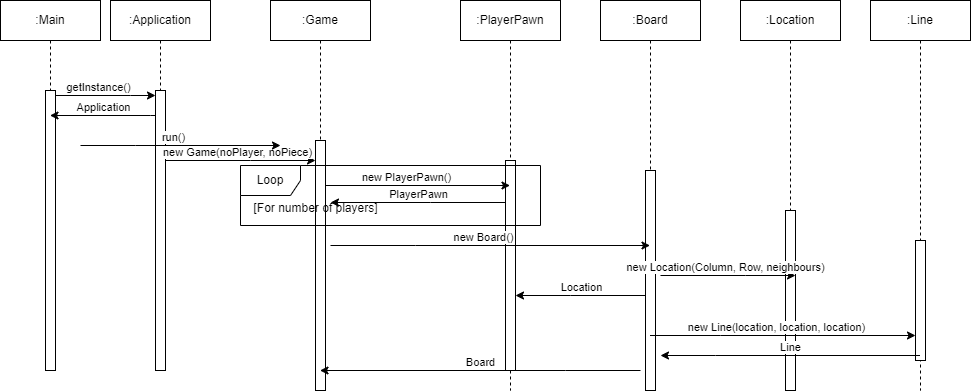

The diagram above was exported from draw.io. Its source (the exported page's mxGraphModel, read from the mxfile embedded in the PNG):
<mxGraphModel dx="1132" dy="675" grid="1" gridSize="10" guides="1" tooltips="1" connect="1" arrows="1" fold="1" page="1" pageScale="1" pageWidth="1100" pageHeight="850" math="0" shadow="0">
  <root>
    <mxCell id="0" />
    <mxCell id="1" parent="0" />
    <mxCell id="ousq26OLA8lQl7ABUyvS-1" value=":PlayerPawn" style="shape=umlLifeline;perimeter=lifelinePerimeter;whiteSpace=wrap;html=1;container=0;dropTarget=0;collapsible=0;recursiveResize=0;outlineConnect=0;portConstraint=eastwest;newEdgeStyle={&quot;edgeStyle&quot;:&quot;elbowEdgeStyle&quot;,&quot;elbow&quot;:&quot;vertical&quot;,&quot;curved&quot;:0,&quot;rounded&quot;:0};" parent="1" vertex="1">
      <mxGeometry x="500" y="55" width="100" height="390" as="geometry" />
    </mxCell>
    <mxCell id="ousq26OLA8lQl7ABUyvS-2" value="" style="html=1;points=[];perimeter=orthogonalPerimeter;outlineConnect=0;targetShapes=umlLifeline;portConstraint=eastwest;newEdgeStyle={&quot;edgeStyle&quot;:&quot;elbowEdgeStyle&quot;,&quot;elbow&quot;:&quot;vertical&quot;,&quot;curved&quot;:0,&quot;rounded&quot;:0};" parent="ousq26OLA8lQl7ABUyvS-1" vertex="1">
      <mxGeometry x="45" y="160" width="10" height="210" as="geometry" />
    </mxCell>
    <mxCell id="ousq26OLA8lQl7ABUyvS-3" value=":Game" style="shape=umlLifeline;perimeter=lifelinePerimeter;whiteSpace=wrap;html=1;container=0;dropTarget=0;collapsible=0;recursiveResize=0;outlineConnect=0;portConstraint=eastwest;newEdgeStyle={&quot;edgeStyle&quot;:&quot;elbowEdgeStyle&quot;,&quot;elbow&quot;:&quot;vertical&quot;,&quot;curved&quot;:0,&quot;rounded&quot;:0};" parent="1" vertex="1">
      <mxGeometry x="310" y="55" width="100" height="390" as="geometry" />
    </mxCell>
    <mxCell id="ousq26OLA8lQl7ABUyvS-4" value="" style="html=1;points=[];perimeter=orthogonalPerimeter;outlineConnect=0;targetShapes=umlLifeline;portConstraint=eastwest;newEdgeStyle={&quot;edgeStyle&quot;:&quot;elbowEdgeStyle&quot;,&quot;elbow&quot;:&quot;vertical&quot;,&quot;curved&quot;:0,&quot;rounded&quot;:0};" parent="ousq26OLA8lQl7ABUyvS-3" vertex="1">
      <mxGeometry x="45" y="140" width="10" height="250" as="geometry" />
    </mxCell>
    <mxCell id="ousq26OLA8lQl7ABUyvS-7" value=":Application" style="shape=umlLifeline;perimeter=lifelinePerimeter;whiteSpace=wrap;html=1;container=0;dropTarget=0;collapsible=0;recursiveResize=0;outlineConnect=0;portConstraint=eastwest;newEdgeStyle={&quot;edgeStyle&quot;:&quot;elbowEdgeStyle&quot;,&quot;elbow&quot;:&quot;vertical&quot;,&quot;curved&quot;:0,&quot;rounded&quot;:0};" parent="1" vertex="1">
      <mxGeometry x="150" y="55" width="100" height="370" as="geometry" />
    </mxCell>
    <mxCell id="ousq26OLA8lQl7ABUyvS-8" value="" style="html=1;points=[];perimeter=orthogonalPerimeter;outlineConnect=0;targetShapes=umlLifeline;portConstraint=eastwest;newEdgeStyle={&quot;edgeStyle&quot;:&quot;elbowEdgeStyle&quot;,&quot;elbow&quot;:&quot;vertical&quot;,&quot;curved&quot;:0,&quot;rounded&quot;:0};" parent="ousq26OLA8lQl7ABUyvS-7" vertex="1">
      <mxGeometry x="45" y="90" width="10" height="280" as="geometry" />
    </mxCell>
    <mxCell id="ousq26OLA8lQl7ABUyvS-10" style="edgeStyle=elbowEdgeStyle;rounded=0;orthogonalLoop=1;jettySize=auto;html=1;elbow=vertical;curved=0;" parent="1" target="ousq26OLA8lQl7ABUyvS-8" edge="1" source="ousq26OLA8lQl7ABUyvS-36">
      <mxGeometry relative="1" as="geometry">
        <mxPoint x="250" y="150" as="targetPoint" />
        <Array as="points">
          <mxPoint x="170" y="150" />
          <mxPoint x="160" y="150" />
        </Array>
        <mxPoint x="115" y="150" as="sourcePoint" />
      </mxGeometry>
    </mxCell>
    <mxCell id="ousq26OLA8lQl7ABUyvS-11" value="getInstance()" style="edgeLabel;html=1;align=center;verticalAlign=bottom;resizable=0;points=[];" parent="ousq26OLA8lQl7ABUyvS-10" connectable="0" vertex="1">
      <mxGeometry x="-0.0816" relative="1" as="geometry">
        <mxPoint as="offset" />
      </mxGeometry>
    </mxCell>
    <mxCell id="ousq26OLA8lQl7ABUyvS-16" value=":Board" style="shape=umlLifeline;perimeter=lifelinePerimeter;whiteSpace=wrap;html=1;container=0;dropTarget=0;collapsible=0;recursiveResize=0;outlineConnect=0;portConstraint=eastwest;newEdgeStyle={&quot;edgeStyle&quot;:&quot;elbowEdgeStyle&quot;,&quot;elbow&quot;:&quot;vertical&quot;,&quot;curved&quot;:0,&quot;rounded&quot;:0};" parent="1" vertex="1">
      <mxGeometry x="640" y="55" width="100" height="390" as="geometry" />
    </mxCell>
    <mxCell id="ousq26OLA8lQl7ABUyvS-17" value="" style="html=1;points=[];perimeter=orthogonalPerimeter;outlineConnect=0;targetShapes=umlLifeline;portConstraint=eastwest;newEdgeStyle={&quot;edgeStyle&quot;:&quot;elbowEdgeStyle&quot;,&quot;elbow&quot;:&quot;vertical&quot;,&quot;curved&quot;:0,&quot;rounded&quot;:0};" parent="ousq26OLA8lQl7ABUyvS-16" vertex="1">
      <mxGeometry x="45" y="170" width="10" height="220" as="geometry" />
    </mxCell>
    <mxCell id="ousq26OLA8lQl7ABUyvS-22" style="edgeStyle=elbowEdgeStyle;rounded=0;orthogonalLoop=1;jettySize=auto;html=1;elbow=vertical;curved=0;" parent="1" source="ousq26OLA8lQl7ABUyvS-8" target="ousq26OLA8lQl7ABUyvS-4" edge="1">
      <mxGeometry relative="1" as="geometry">
        <Array as="points">
          <mxPoint x="290" y="215" />
          <mxPoint x="280" y="205" />
        </Array>
      </mxGeometry>
    </mxCell>
    <mxCell id="ousq26OLA8lQl7ABUyvS-23" value="new Game(noPlayer, noPiece)" style="edgeLabel;html=1;align=center;verticalAlign=bottom;resizable=0;points=[];" parent="ousq26OLA8lQl7ABUyvS-22" connectable="0" vertex="1">
      <mxGeometry x="-0.0481" relative="1" as="geometry">
        <mxPoint as="offset" />
      </mxGeometry>
    </mxCell>
    <mxCell id="ousq26OLA8lQl7ABUyvS-36" value=":Main" style="shape=umlLifeline;perimeter=lifelinePerimeter;whiteSpace=wrap;html=1;container=0;dropTarget=0;collapsible=0;recursiveResize=0;outlineConnect=0;portConstraint=eastwest;newEdgeStyle={&quot;edgeStyle&quot;:&quot;elbowEdgeStyle&quot;,&quot;elbow&quot;:&quot;vertical&quot;,&quot;curved&quot;:0,&quot;rounded&quot;:0};" parent="1" vertex="1">
      <mxGeometry x="40" y="55" width="100" height="370" as="geometry" />
    </mxCell>
    <mxCell id="ousq26OLA8lQl7ABUyvS-37" value="" style="html=1;points=[];perimeter=orthogonalPerimeter;outlineConnect=0;targetShapes=umlLifeline;portConstraint=eastwest;newEdgeStyle={&quot;edgeStyle&quot;:&quot;elbowEdgeStyle&quot;,&quot;elbow&quot;:&quot;vertical&quot;,&quot;curved&quot;:0,&quot;rounded&quot;:0};" parent="ousq26OLA8lQl7ABUyvS-36" vertex="1">
      <mxGeometry x="45" y="90" width="10" height="280" as="geometry" />
    </mxCell>
    <mxCell id="ousq26OLA8lQl7ABUyvS-38" style="edgeStyle=elbowEdgeStyle;rounded=0;orthogonalLoop=1;jettySize=auto;html=1;elbow=vertical;curved=0;" parent="1" source="ousq26OLA8lQl7ABUyvS-8" target="ousq26OLA8lQl7ABUyvS-36" edge="1">
      <mxGeometry relative="1" as="geometry">
        <mxPoint x="165" y="170" as="targetPoint" />
        <Array as="points">
          <mxPoint x="190" y="170" />
          <mxPoint x="260" y="180" />
          <mxPoint x="170" y="150" />
          <mxPoint x="130" y="140" />
          <mxPoint x="160" y="170" />
          <mxPoint x="130" y="180" />
        </Array>
        <mxPoint x="315" y="170" as="sourcePoint" />
      </mxGeometry>
    </mxCell>
    <mxCell id="ousq26OLA8lQl7ABUyvS-39" value="Application" style="edgeLabel;html=1;align=center;verticalAlign=bottom;resizable=0;points=[];" parent="ousq26OLA8lQl7ABUyvS-38" connectable="0" vertex="1">
      <mxGeometry x="0.0028" relative="1" as="geometry">
        <mxPoint as="offset" />
      </mxGeometry>
    </mxCell>
    <mxCell id="ousq26OLA8lQl7ABUyvS-40" style="edgeStyle=elbowEdgeStyle;rounded=0;orthogonalLoop=1;jettySize=auto;html=1;elbow=vertical;curved=0;" parent="1" edge="1">
      <mxGeometry relative="1" as="geometry">
        <mxPoint x="320" y="200" as="targetPoint" />
        <Array as="points">
          <mxPoint x="175" y="200" />
          <mxPoint x="165" y="200" />
        </Array>
        <mxPoint x="120" y="200" as="sourcePoint" />
      </mxGeometry>
    </mxCell>
    <mxCell id="ousq26OLA8lQl7ABUyvS-41" value="run()" style="edgeLabel;html=1;align=center;verticalAlign=bottom;resizable=0;points=[];" parent="ousq26OLA8lQl7ABUyvS-40" connectable="0" vertex="1">
      <mxGeometry x="-0.0816" relative="1" as="geometry">
        <mxPoint as="offset" />
      </mxGeometry>
    </mxCell>
    <mxCell id="ousq26OLA8lQl7ABUyvS-48" value=":Location" style="shape=umlLifeline;perimeter=lifelinePerimeter;whiteSpace=wrap;html=1;container=0;dropTarget=0;collapsible=0;recursiveResize=0;outlineConnect=0;portConstraint=eastwest;newEdgeStyle={&quot;edgeStyle&quot;:&quot;elbowEdgeStyle&quot;,&quot;elbow&quot;:&quot;vertical&quot;,&quot;curved&quot;:0,&quot;rounded&quot;:0};" parent="1" vertex="1">
      <mxGeometry x="780" y="55" width="100" height="390" as="geometry" />
    </mxCell>
    <mxCell id="ousq26OLA8lQl7ABUyvS-49" value="" style="html=1;points=[];perimeter=orthogonalPerimeter;outlineConnect=0;targetShapes=umlLifeline;portConstraint=eastwest;newEdgeStyle={&quot;edgeStyle&quot;:&quot;elbowEdgeStyle&quot;,&quot;elbow&quot;:&quot;vertical&quot;,&quot;curved&quot;:0,&quot;rounded&quot;:0};" parent="ousq26OLA8lQl7ABUyvS-48" vertex="1">
      <mxGeometry x="45" y="210" width="10" height="180" as="geometry" />
    </mxCell>
    <mxCell id="ousq26OLA8lQl7ABUyvS-51" style="edgeStyle=elbowEdgeStyle;rounded=0;orthogonalLoop=1;jettySize=auto;html=1;elbow=vertical;curved=0;" parent="1" target="ousq26OLA8lQl7ABUyvS-1" edge="1">
      <mxGeometry relative="1" as="geometry">
        <Array as="points">
          <mxPoint x="390" y="240" />
          <mxPoint x="450" y="225" />
          <mxPoint x="440" y="215" />
        </Array>
        <mxPoint x="365" y="225" as="sourcePoint" />
        <mxPoint x="515" y="225" as="targetPoint" />
      </mxGeometry>
    </mxCell>
    <mxCell id="ousq26OLA8lQl7ABUyvS-52" value="new PlayerPawn()" style="edgeLabel;html=1;align=center;verticalAlign=bottom;resizable=0;points=[];" parent="ousq26OLA8lQl7ABUyvS-51" connectable="0" vertex="1">
      <mxGeometry x="-0.0481" relative="1" as="geometry">
        <mxPoint as="offset" />
      </mxGeometry>
    </mxCell>
    <mxCell id="ousq26OLA8lQl7ABUyvS-55" style="edgeStyle=elbowEdgeStyle;rounded=0;orthogonalLoop=1;jettySize=auto;html=1;elbow=vertical;curved=0;" parent="1" edge="1">
      <mxGeometry relative="1" as="geometry">
        <Array as="points">
          <mxPoint x="785" y="330" />
          <mxPoint x="775" y="320" />
        </Array>
        <mxPoint x="700" y="330" as="sourcePoint" />
        <mxPoint x="835" y="330" as="targetPoint" />
      </mxGeometry>
    </mxCell>
    <mxCell id="ousq26OLA8lQl7ABUyvS-56" value="new Location(Column, Row, neighbours)" style="edgeLabel;html=1;align=center;verticalAlign=bottom;resizable=0;points=[];" parent="ousq26OLA8lQl7ABUyvS-55" connectable="0" vertex="1">
      <mxGeometry x="-0.0481" relative="1" as="geometry">
        <mxPoint as="offset" />
      </mxGeometry>
    </mxCell>
    <mxCell id="ousq26OLA8lQl7ABUyvS-57" value=":Line" style="shape=umlLifeline;perimeter=lifelinePerimeter;whiteSpace=wrap;html=1;container=0;dropTarget=0;collapsible=0;recursiveResize=0;outlineConnect=0;portConstraint=eastwest;newEdgeStyle={&quot;edgeStyle&quot;:&quot;elbowEdgeStyle&quot;,&quot;elbow&quot;:&quot;vertical&quot;,&quot;curved&quot;:0,&quot;rounded&quot;:0};" parent="1" vertex="1">
      <mxGeometry x="910" y="55" width="100" height="390" as="geometry" />
    </mxCell>
    <mxCell id="ousq26OLA8lQl7ABUyvS-58" value="" style="html=1;points=[];perimeter=orthogonalPerimeter;outlineConnect=0;targetShapes=umlLifeline;portConstraint=eastwest;newEdgeStyle={&quot;edgeStyle&quot;:&quot;elbowEdgeStyle&quot;,&quot;elbow&quot;:&quot;vertical&quot;,&quot;curved&quot;:0,&quot;rounded&quot;:0};" parent="ousq26OLA8lQl7ABUyvS-57" vertex="1">
      <mxGeometry x="45" y="240" width="10" height="120" as="geometry" />
    </mxCell>
    <mxCell id="ousq26OLA8lQl7ABUyvS-60" style="edgeStyle=elbowEdgeStyle;rounded=0;orthogonalLoop=1;jettySize=auto;html=1;elbow=vertical;curved=0;" parent="1" source="ousq26OLA8lQl7ABUyvS-16" target="ousq26OLA8lQl7ABUyvS-58" edge="1">
      <mxGeometry relative="1" as="geometry">
        <Array as="points">
          <mxPoint x="760" y="390" />
          <mxPoint x="750" y="340" />
          <mxPoint x="795" y="305" />
          <mxPoint x="785" y="295" />
        </Array>
        <mxPoint x="710" y="305" as="sourcePoint" />
        <mxPoint x="845" y="305" as="targetPoint" />
      </mxGeometry>
    </mxCell>
    <mxCell id="ousq26OLA8lQl7ABUyvS-61" value="new Line(location, location, location)" style="edgeLabel;html=1;align=center;verticalAlign=bottom;resizable=0;points=[];" parent="ousq26OLA8lQl7ABUyvS-60" connectable="0" vertex="1">
      <mxGeometry x="-0.0481" relative="1" as="geometry">
        <mxPoint as="offset" />
      </mxGeometry>
    </mxCell>
    <mxCell id="a1g4BcdlqT_frrLk9Ycj-1" value="Loop" style="shape=umlFrame;whiteSpace=wrap;html=1;pointerEvents=0;" parent="1" vertex="1">
      <mxGeometry x="280" y="220" width="300" height="60" as="geometry" />
    </mxCell>
    <mxCell id="duxn5ZORhRkrPLIMhrTR-1" style="edgeStyle=elbowEdgeStyle;rounded=0;orthogonalLoop=1;jettySize=auto;html=1;elbow=vertical;curved=0;" parent="1" target="ousq26OLA8lQl7ABUyvS-2" edge="1">
      <mxGeometry relative="1" as="geometry">
        <mxPoint x="510" y="350" as="targetPoint" />
        <Array as="points">
          <mxPoint x="610" y="350" />
          <mxPoint x="680" y="360" />
          <mxPoint x="590" y="330" />
          <mxPoint x="550" y="320" />
          <mxPoint x="580" y="350" />
          <mxPoint x="550" y="360" />
        </Array>
        <mxPoint x="685" y="350" as="sourcePoint" />
      </mxGeometry>
    </mxCell>
    <mxCell id="duxn5ZORhRkrPLIMhrTR-2" value="Location" style="edgeLabel;html=1;align=center;verticalAlign=bottom;resizable=0;points=[];" parent="duxn5ZORhRkrPLIMhrTR-1" connectable="0" vertex="1">
      <mxGeometry x="0.0028" relative="1" as="geometry">
        <mxPoint as="offset" />
      </mxGeometry>
    </mxCell>
    <mxCell id="a1g4BcdlqT_frrLk9Ycj-4" value="[For number of players]" style="text;html=1;align=center;verticalAlign=middle;resizable=0;points=[];autosize=1;strokeColor=none;fillColor=none;" parent="1" vertex="1">
      <mxGeometry x="280" y="248" width="150" height="30" as="geometry" />
    </mxCell>
    <mxCell id="duxn5ZORhRkrPLIMhrTR-3" style="edgeStyle=elbowEdgeStyle;rounded=0;orthogonalLoop=1;jettySize=auto;html=1;elbow=vertical;curved=0;" parent="1" source="ousq26OLA8lQl7ABUyvS-57" edge="1">
      <mxGeometry relative="1" as="geometry">
        <mxPoint x="700" y="410" as="targetPoint" />
        <Array as="points">
          <mxPoint x="755" y="410" />
          <mxPoint x="825" y="420" />
          <mxPoint x="735" y="390" />
          <mxPoint x="695" y="380" />
          <mxPoint x="725" y="410" />
          <mxPoint x="695" y="420" />
        </Array>
        <mxPoint x="830" y="410" as="sourcePoint" />
      </mxGeometry>
    </mxCell>
    <mxCell id="duxn5ZORhRkrPLIMhrTR-4" value="Line" style="edgeLabel;html=1;align=center;verticalAlign=bottom;resizable=0;points=[];" parent="duxn5ZORhRkrPLIMhrTR-3" connectable="0" vertex="1">
      <mxGeometry x="0.0028" relative="1" as="geometry">
        <mxPoint as="offset" />
      </mxGeometry>
    </mxCell>
    <mxCell id="a1g4BcdlqT_frrLk9Ycj-7" style="edgeStyle=elbowEdgeStyle;rounded=0;orthogonalLoop=1;jettySize=auto;html=1;elbow=vertical;curved=0;" parent="1" source="ousq26OLA8lQl7ABUyvS-2" edge="1">
      <mxGeometry relative="1" as="geometry">
        <mxPoint x="370" y="257" as="targetPoint" />
        <Array as="points">
          <mxPoint x="470" y="257" />
          <mxPoint x="540" y="267" />
          <mxPoint x="450" y="237" />
          <mxPoint x="410" y="227" />
          <mxPoint x="440" y="257" />
          <mxPoint x="410" y="267" />
        </Array>
        <mxPoint x="475" y="257" as="sourcePoint" />
      </mxGeometry>
    </mxCell>
    <mxCell id="a1g4BcdlqT_frrLk9Ycj-8" value="PlayerPawn" style="edgeLabel;html=1;align=center;verticalAlign=bottom;resizable=0;points=[];" parent="a1g4BcdlqT_frrLk9Ycj-7" connectable="0" vertex="1">
      <mxGeometry x="0.0028" relative="1" as="geometry">
        <mxPoint as="offset" />
      </mxGeometry>
    </mxCell>
    <mxCell id="a1g4BcdlqT_frrLk9Ycj-9" style="edgeStyle=elbowEdgeStyle;rounded=0;orthogonalLoop=1;jettySize=auto;html=1;elbow=vertical;curved=0;" parent="1" target="ousq26OLA8lQl7ABUyvS-16" edge="1">
      <mxGeometry relative="1" as="geometry">
        <Array as="points">
          <mxPoint x="455" y="300" />
          <mxPoint x="445" y="290" />
        </Array>
        <mxPoint x="370" y="300" as="sourcePoint" />
        <mxPoint x="520" y="300" as="targetPoint" />
      </mxGeometry>
    </mxCell>
    <mxCell id="a1g4BcdlqT_frrLk9Ycj-10" value="new Board()" style="edgeLabel;html=1;align=center;verticalAlign=bottom;resizable=0;points=[];" parent="a1g4BcdlqT_frrLk9Ycj-9" connectable="0" vertex="1">
      <mxGeometry x="-0.0481" relative="1" as="geometry">
        <mxPoint as="offset" />
      </mxGeometry>
    </mxCell>
    <mxCell id="WooVQCChEMPZXOKStb7E-1" style="edgeStyle=elbowEdgeStyle;rounded=0;orthogonalLoop=1;jettySize=auto;html=1;elbow=vertical;curved=0;" edge="1" parent="1" target="ousq26OLA8lQl7ABUyvS-3">
      <mxGeometry relative="1" as="geometry">
        <mxPoint x="550" y="425" as="targetPoint" />
        <Array as="points">
          <mxPoint x="605" y="425" />
          <mxPoint x="675" y="435" />
          <mxPoint x="585" y="405" />
          <mxPoint x="545" y="395" />
          <mxPoint x="575" y="425" />
          <mxPoint x="545" y="435" />
        </Array>
        <mxPoint x="680" y="425" as="sourcePoint" />
      </mxGeometry>
    </mxCell>
    <mxCell id="WooVQCChEMPZXOKStb7E-2" value="Board" style="edgeLabel;html=1;align=center;verticalAlign=bottom;resizable=0;points=[];" connectable="0" vertex="1" parent="WooVQCChEMPZXOKStb7E-1">
      <mxGeometry x="0.0028" relative="1" as="geometry">
        <mxPoint as="offset" />
      </mxGeometry>
    </mxCell>
  </root>
</mxGraphModel>